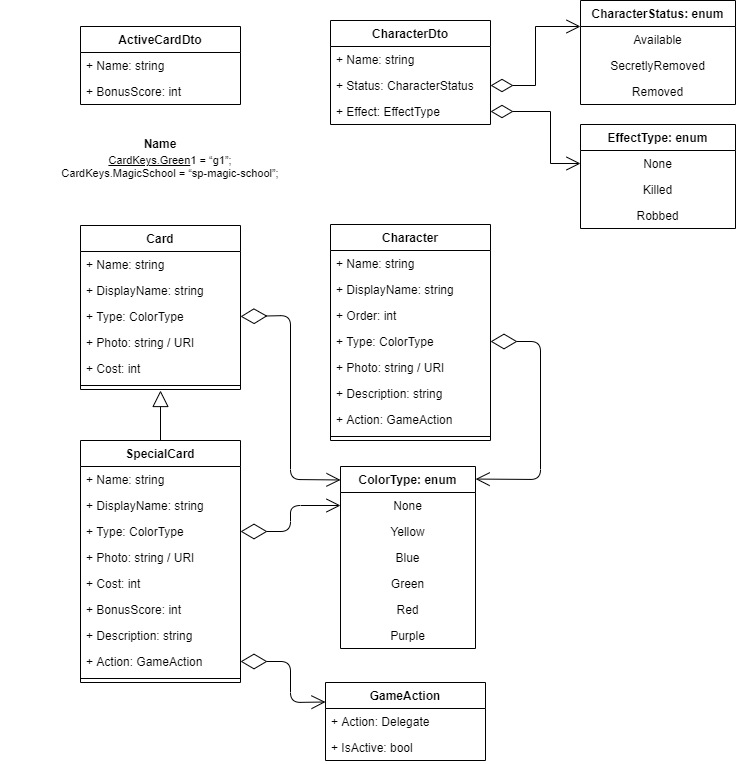

The diagram above was exported from draw.io. Its source (the exported page's mxGraphModel, read from the mxfile embedded in the PNG):
<mxGraphModel dx="1463" dy="846" grid="1" gridSize="10" guides="1" tooltips="1" connect="1" arrows="1" fold="1" page="1" pageScale="1" pageWidth="850" pageHeight="1100" math="0" shadow="0">
  <root>
    <mxCell id="0" />
    <mxCell id="1" parent="0" />
    <mxCell id="D_Rorvny7IuKERs86Ul9-79" style="edgeStyle=none;curved=1;rounded=0;orthogonalLoop=1;jettySize=auto;html=1;exitX=0.5;exitY=0;exitDx=0;exitDy=0;fontSize=12;endArrow=block;startSize=14;endSize=14;sourcePerimeterSpacing=8;targetPerimeterSpacing=8;endFill=0;" parent="1" source="D_Rorvny7IuKERs86Ul9-70" edge="1">
      <mxGeometry relative="1" as="geometry">
        <mxPoint x="180" y="410" as="targetPoint" />
      </mxGeometry>
    </mxCell>
    <mxCell id="D_Rorvny7IuKERs86Ul9-70" value="SpecialCard" style="swimlane;fontStyle=1;align=center;verticalAlign=top;childLayout=stackLayout;horizontal=1;startSize=26;horizontalStack=0;resizeParent=1;resizeParentMax=0;resizeLast=0;collapsible=1;marginBottom=0;hachureGap=4;pointerEvents=0;" parent="1" vertex="1">
      <mxGeometry x="100" y="460" width="160" height="242" as="geometry" />
    </mxCell>
    <mxCell id="qL04WNLX8uc5PbZ2iO6--4" value="+ Name: string" style="text;strokeColor=none;fillColor=none;align=left;verticalAlign=top;spacingLeft=4;spacingRight=4;overflow=hidden;rotatable=0;points=[[0,0.5],[1,0.5]];portConstraint=eastwest;" parent="D_Rorvny7IuKERs86Ul9-70" vertex="1">
      <mxGeometry y="26" width="160" height="26" as="geometry" />
    </mxCell>
    <mxCell id="D_Rorvny7IuKERs86Ul9-71" value="+ DisplayName: string" style="text;strokeColor=none;fillColor=none;align=left;verticalAlign=top;spacingLeft=4;spacingRight=4;overflow=hidden;rotatable=0;points=[[0,0.5],[1,0.5]];portConstraint=eastwest;" parent="D_Rorvny7IuKERs86Ul9-70" vertex="1">
      <mxGeometry y="52" width="160" height="26" as="geometry" />
    </mxCell>
    <mxCell id="D_Rorvny7IuKERs86Ul9-72" value="+ Type: ColorType" style="text;strokeColor=none;fillColor=none;align=left;verticalAlign=top;spacingLeft=4;spacingRight=4;overflow=hidden;rotatable=0;points=[[0,0.5],[1,0.5]];portConstraint=eastwest;" parent="D_Rorvny7IuKERs86Ul9-70" vertex="1">
      <mxGeometry y="78" width="160" height="26" as="geometry" />
    </mxCell>
    <mxCell id="D_Rorvny7IuKERs86Ul9-73" value="+ Photo: string / URI" style="text;strokeColor=none;fillColor=none;align=left;verticalAlign=top;spacingLeft=4;spacingRight=4;overflow=hidden;rotatable=0;points=[[0,0.5],[1,0.5]];portConstraint=eastwest;" parent="D_Rorvny7IuKERs86Ul9-70" vertex="1">
      <mxGeometry y="104" width="160" height="26" as="geometry" />
    </mxCell>
    <mxCell id="D_Rorvny7IuKERs86Ul9-74" value="+ Cost: int" style="text;strokeColor=none;fillColor=none;align=left;verticalAlign=top;spacingLeft=4;spacingRight=4;overflow=hidden;rotatable=0;points=[[0,0.5],[1,0.5]];portConstraint=eastwest;" parent="D_Rorvny7IuKERs86Ul9-70" vertex="1">
      <mxGeometry y="130" width="160" height="26" as="geometry" />
    </mxCell>
    <mxCell id="D_Rorvny7IuKERs86Ul9-77" value="+ BonusScore: int" style="text;strokeColor=none;fillColor=none;align=left;verticalAlign=top;spacingLeft=4;spacingRight=4;overflow=hidden;rotatable=0;points=[[0,0.5],[1,0.5]];portConstraint=eastwest;" parent="D_Rorvny7IuKERs86Ul9-70" vertex="1">
      <mxGeometry y="156" width="160" height="26" as="geometry" />
    </mxCell>
    <mxCell id="D_Rorvny7IuKERs86Ul9-78" value="+ Description: string" style="text;strokeColor=none;fillColor=none;align=left;verticalAlign=top;spacingLeft=4;spacingRight=4;overflow=hidden;rotatable=0;points=[[0,0.5],[1,0.5]];portConstraint=eastwest;" parent="D_Rorvny7IuKERs86Ul9-70" vertex="1">
      <mxGeometry y="182" width="160" height="26" as="geometry" />
    </mxCell>
    <mxCell id="D_Rorvny7IuKERs86Ul9-76" value="+ Action: GameAction" style="text;strokeColor=none;fillColor=none;align=left;verticalAlign=top;spacingLeft=4;spacingRight=4;overflow=hidden;rotatable=0;points=[[0,0.5],[1,0.5]];portConstraint=eastwest;" parent="D_Rorvny7IuKERs86Ul9-70" vertex="1">
      <mxGeometry y="208" width="160" height="26" as="geometry" />
    </mxCell>
    <mxCell id="D_Rorvny7IuKERs86Ul9-114" value="" style="line;strokeWidth=1;fillColor=none;align=left;verticalAlign=middle;spacingTop=-1;spacingLeft=3;spacingRight=3;rotatable=0;labelPosition=right;points=[];portConstraint=eastwest;hachureGap=4;pointerEvents=0;labelBackgroundColor=none;fontSize=12;html=0;" parent="D_Rorvny7IuKERs86Ul9-70" vertex="1">
      <mxGeometry y="234" width="160" height="8" as="geometry" />
    </mxCell>
    <mxCell id="D_Rorvny7IuKERs86Ul9-80" value="Character" style="swimlane;fontStyle=1;align=center;verticalAlign=top;childLayout=stackLayout;horizontal=1;startSize=26;horizontalStack=0;resizeParent=1;resizeParentMax=0;resizeLast=0;collapsible=1;marginBottom=0;hachureGap=4;pointerEvents=0;" parent="1" vertex="1">
      <mxGeometry x="350" y="244" width="160" height="216" as="geometry" />
    </mxCell>
    <mxCell id="qL04WNLX8uc5PbZ2iO6--2" value="+ Name: string" style="text;strokeColor=none;fillColor=none;align=left;verticalAlign=top;spacingLeft=4;spacingRight=4;overflow=hidden;rotatable=0;points=[[0,0.5],[1,0.5]];portConstraint=eastwest;" parent="D_Rorvny7IuKERs86Ul9-80" vertex="1">
      <mxGeometry y="26" width="160" height="26" as="geometry" />
    </mxCell>
    <mxCell id="D_Rorvny7IuKERs86Ul9-81" value="+ DisplayName: string" style="text;strokeColor=none;fillColor=none;align=left;verticalAlign=top;spacingLeft=4;spacingRight=4;overflow=hidden;rotatable=0;points=[[0,0.5],[1,0.5]];portConstraint=eastwest;" parent="D_Rorvny7IuKERs86Ul9-80" vertex="1">
      <mxGeometry y="52" width="160" height="26" as="geometry" />
    </mxCell>
    <mxCell id="D_Rorvny7IuKERs86Ul9-84" value="+ Order: int" style="text;strokeColor=none;fillColor=none;align=left;verticalAlign=top;spacingLeft=4;spacingRight=4;overflow=hidden;rotatable=0;points=[[0,0.5],[1,0.5]];portConstraint=eastwest;" parent="D_Rorvny7IuKERs86Ul9-80" vertex="1">
      <mxGeometry y="78" width="160" height="26" as="geometry" />
    </mxCell>
    <mxCell id="D_Rorvny7IuKERs86Ul9-82" value="+ Type: ColorType" style="text;strokeColor=none;fillColor=none;align=left;verticalAlign=top;spacingLeft=4;spacingRight=4;overflow=hidden;rotatable=0;points=[[0,0.5],[1,0.5]];portConstraint=eastwest;" parent="D_Rorvny7IuKERs86Ul9-80" vertex="1">
      <mxGeometry y="104" width="160" height="26" as="geometry" />
    </mxCell>
    <mxCell id="D_Rorvny7IuKERs86Ul9-83" value="+ Photo: string / URI" style="text;strokeColor=none;fillColor=none;align=left;verticalAlign=top;spacingLeft=4;spacingRight=4;overflow=hidden;rotatable=0;points=[[0,0.5],[1,0.5]];portConstraint=eastwest;" parent="D_Rorvny7IuKERs86Ul9-80" vertex="1">
      <mxGeometry y="130" width="160" height="26" as="geometry" />
    </mxCell>
    <mxCell id="D_Rorvny7IuKERs86Ul9-86" value="+ Description: string" style="text;strokeColor=none;fillColor=none;align=left;verticalAlign=top;spacingLeft=4;spacingRight=4;overflow=hidden;rotatable=0;points=[[0,0.5],[1,0.5]];portConstraint=eastwest;" parent="D_Rorvny7IuKERs86Ul9-80" vertex="1">
      <mxGeometry y="156" width="160" height="26" as="geometry" />
    </mxCell>
    <mxCell id="D_Rorvny7IuKERs86Ul9-94" value="+ Action: GameAction" style="text;strokeColor=none;fillColor=none;align=left;verticalAlign=top;spacingLeft=4;spacingRight=4;overflow=hidden;rotatable=0;points=[[0,0.5],[1,0.5]];portConstraint=eastwest;" parent="D_Rorvny7IuKERs86Ul9-80" vertex="1">
      <mxGeometry y="182" width="160" height="26" as="geometry" />
    </mxCell>
    <mxCell id="D_Rorvny7IuKERs86Ul9-112" value="" style="line;strokeWidth=1;fillColor=none;align=left;verticalAlign=middle;spacingTop=-1;spacingLeft=3;spacingRight=3;rotatable=0;labelPosition=right;points=[];portConstraint=eastwest;hachureGap=4;pointerEvents=0;labelBackgroundColor=none;fontSize=12;html=0;" parent="D_Rorvny7IuKERs86Ul9-80" vertex="1">
      <mxGeometry y="208" width="160" height="8" as="geometry" />
    </mxCell>
    <mxCell id="D_Rorvny7IuKERs86Ul9-99" value="ColorType: enum" style="swimlane;fontStyle=1;align=center;verticalAlign=top;childLayout=stackLayout;horizontal=1;startSize=26;horizontalStack=0;resizeParent=1;resizeParentMax=0;resizeLast=0;collapsible=1;marginBottom=0;hachureGap=4;pointerEvents=0;labelBackgroundColor=none;fontSize=12;fillColor=none;html=0;" parent="1" vertex="1">
      <mxGeometry x="360" y="486" width="135" height="182" as="geometry" />
    </mxCell>
    <mxCell id="D_Rorvny7IuKERs86Ul9-103" value="None" style="text;strokeColor=none;fillColor=none;align=center;verticalAlign=top;spacingLeft=4;spacingRight=4;overflow=hidden;rotatable=0;points=[[0,0.5],[1,0.5]];portConstraint=eastwest;hachureGap=4;pointerEvents=0;labelBackgroundColor=none;fontSize=12;html=0;" parent="D_Rorvny7IuKERs86Ul9-99" vertex="1">
      <mxGeometry y="26" width="135" height="26" as="geometry" />
    </mxCell>
    <mxCell id="D_Rorvny7IuKERs86Ul9-104" value="Yellow" style="text;strokeColor=none;fillColor=none;align=center;verticalAlign=top;spacingLeft=4;spacingRight=4;overflow=hidden;rotatable=0;points=[[0,0.5],[1,0.5]];portConstraint=eastwest;hachureGap=4;pointerEvents=0;labelBackgroundColor=none;fontSize=12;html=0;" parent="D_Rorvny7IuKERs86Ul9-99" vertex="1">
      <mxGeometry y="52" width="135" height="26" as="geometry" />
    </mxCell>
    <mxCell id="D_Rorvny7IuKERs86Ul9-105" value="Blue" style="text;strokeColor=none;fillColor=none;align=center;verticalAlign=top;spacingLeft=4;spacingRight=4;overflow=hidden;rotatable=0;points=[[0,0.5],[1,0.5]];portConstraint=eastwest;hachureGap=4;pointerEvents=0;labelBackgroundColor=none;fontSize=12;html=0;" parent="D_Rorvny7IuKERs86Ul9-99" vertex="1">
      <mxGeometry y="78" width="135" height="26" as="geometry" />
    </mxCell>
    <mxCell id="D_Rorvny7IuKERs86Ul9-106" value="Green" style="text;strokeColor=none;fillColor=none;align=center;verticalAlign=top;spacingLeft=4;spacingRight=4;overflow=hidden;rotatable=0;points=[[0,0.5],[1,0.5]];portConstraint=eastwest;hachureGap=4;pointerEvents=0;labelBackgroundColor=none;fontSize=12;html=0;" parent="D_Rorvny7IuKERs86Ul9-99" vertex="1">
      <mxGeometry y="104" width="135" height="26" as="geometry" />
    </mxCell>
    <mxCell id="D_Rorvny7IuKERs86Ul9-107" value="Red" style="text;strokeColor=none;fillColor=none;align=center;verticalAlign=top;spacingLeft=4;spacingRight=4;overflow=hidden;rotatable=0;points=[[0,0.5],[1,0.5]];portConstraint=eastwest;hachureGap=4;pointerEvents=0;labelBackgroundColor=none;fontSize=12;html=0;" parent="D_Rorvny7IuKERs86Ul9-99" vertex="1">
      <mxGeometry y="130" width="135" height="26" as="geometry" />
    </mxCell>
    <mxCell id="D_Rorvny7IuKERs86Ul9-108" value="Purple" style="text;strokeColor=none;fillColor=none;align=center;verticalAlign=top;spacingLeft=4;spacingRight=4;overflow=hidden;rotatable=0;points=[[0,0.5],[1,0.5]];portConstraint=eastwest;hachureGap=4;pointerEvents=0;labelBackgroundColor=none;fontSize=12;html=0;" parent="D_Rorvny7IuKERs86Ul9-99" vertex="1">
      <mxGeometry y="156" width="135" height="26" as="geometry" />
    </mxCell>
    <mxCell id="D_Rorvny7IuKERs86Ul9-109" value="" style="endArrow=open;endFill=0;endSize=12;html=1;sourcePerimeterSpacing=8;targetPerimeterSpacing=8;fontSize=12;exitX=1;exitY=0.5;exitDx=0;exitDy=0;entryX=0;entryY=0.074;entryDx=0;entryDy=0;entryPerimeter=0;startArrow=diamondThin;startFill=0;startSize=24;" parent="1" source="D_Rorvny7IuKERs86Ul9-66" target="D_Rorvny7IuKERs86Ul9-99" edge="1">
      <mxGeometry width="160" relative="1" as="geometry">
        <mxPoint x="340" y="510" as="sourcePoint" />
        <mxPoint x="500" y="510" as="targetPoint" />
        <Array as="points">
          <mxPoint x="310" y="335" />
          <mxPoint x="310" y="499" />
        </Array>
      </mxGeometry>
    </mxCell>
    <mxCell id="D_Rorvny7IuKERs86Ul9-110" value="" style="endArrow=open;endFill=0;endSize=12;html=1;sourcePerimeterSpacing=8;targetPerimeterSpacing=8;fontSize=12;exitX=1;exitY=0.5;exitDx=0;exitDy=0;entryX=0;entryY=0.5;entryDx=0;entryDy=0;startArrow=diamondThin;startFill=0;startSize=24;" parent="1" source="D_Rorvny7IuKERs86Ul9-72" target="D_Rorvny7IuKERs86Ul9-103" edge="1">
      <mxGeometry width="160" relative="1" as="geometry">
        <mxPoint x="270" y="355" as="sourcePoint" />
        <mxPoint x="370" y="509.4680000000001" as="targetPoint" />
        <Array as="points">
          <mxPoint x="310" y="551" />
          <mxPoint x="310" y="525" />
        </Array>
      </mxGeometry>
    </mxCell>
    <mxCell id="D_Rorvny7IuKERs86Ul9-111" value="" style="endArrow=open;endFill=0;endSize=12;html=1;sourcePerimeterSpacing=8;targetPerimeterSpacing=8;fontSize=12;exitX=1;exitY=0.5;exitDx=0;exitDy=0;entryX=1.001;entryY=0.069;entryDx=0;entryDy=0;startArrow=diamondThin;startFill=0;startSize=24;entryPerimeter=0;" parent="1" source="D_Rorvny7IuKERs86Ul9-82" target="D_Rorvny7IuKERs86Ul9-99" edge="1">
      <mxGeometry width="160" relative="1" as="geometry">
        <mxPoint x="270" y="535" as="sourcePoint" />
        <mxPoint x="370" y="535" as="targetPoint" />
        <Array as="points">
          <mxPoint x="560" y="361" />
          <mxPoint x="560" y="499" />
        </Array>
      </mxGeometry>
    </mxCell>
    <mxCell id="D_Rorvny7IuKERs86Ul9-20" value="Card" style="swimlane;fontStyle=1;align=center;verticalAlign=top;childLayout=stackLayout;horizontal=1;startSize=26;horizontalStack=0;resizeParent=1;resizeParentMax=0;resizeLast=0;collapsible=1;marginBottom=0;hachureGap=4;pointerEvents=0;" parent="1" vertex="1">
      <mxGeometry x="100" y="245" width="160" height="164" as="geometry" />
    </mxCell>
    <mxCell id="qL04WNLX8uc5PbZ2iO6--1" value="+ Name: string" style="text;strokeColor=none;fillColor=none;align=left;verticalAlign=top;spacingLeft=4;spacingRight=4;overflow=hidden;rotatable=0;points=[[0,0.5],[1,0.5]];portConstraint=eastwest;" parent="D_Rorvny7IuKERs86Ul9-20" vertex="1">
      <mxGeometry y="26" width="160" height="26" as="geometry" />
    </mxCell>
    <mxCell id="D_Rorvny7IuKERs86Ul9-21" value="+ DisplayName: string" style="text;strokeColor=none;fillColor=none;align=left;verticalAlign=top;spacingLeft=4;spacingRight=4;overflow=hidden;rotatable=0;points=[[0,0.5],[1,0.5]];portConstraint=eastwest;" parent="D_Rorvny7IuKERs86Ul9-20" vertex="1">
      <mxGeometry y="52" width="160" height="26" as="geometry" />
    </mxCell>
    <mxCell id="D_Rorvny7IuKERs86Ul9-66" value="+ Type: ColorType" style="text;strokeColor=none;fillColor=none;align=left;verticalAlign=top;spacingLeft=4;spacingRight=4;overflow=hidden;rotatable=0;points=[[0,0.5],[1,0.5]];portConstraint=eastwest;" parent="D_Rorvny7IuKERs86Ul9-20" vertex="1">
      <mxGeometry y="78" width="160" height="26" as="geometry" />
    </mxCell>
    <mxCell id="D_Rorvny7IuKERs86Ul9-67" value="+ Photo: string / URI" style="text;strokeColor=none;fillColor=none;align=left;verticalAlign=top;spacingLeft=4;spacingRight=4;overflow=hidden;rotatable=0;points=[[0,0.5],[1,0.5]];portConstraint=eastwest;" parent="D_Rorvny7IuKERs86Ul9-20" vertex="1">
      <mxGeometry y="104" width="160" height="26" as="geometry" />
    </mxCell>
    <mxCell id="D_Rorvny7IuKERs86Ul9-68" value="+ Cost: int" style="text;strokeColor=none;fillColor=none;align=left;verticalAlign=top;spacingLeft=4;spacingRight=4;overflow=hidden;rotatable=0;points=[[0,0.5],[1,0.5]];portConstraint=eastwest;" parent="D_Rorvny7IuKERs86Ul9-20" vertex="1">
      <mxGeometry y="130" width="160" height="26" as="geometry" />
    </mxCell>
    <mxCell id="D_Rorvny7IuKERs86Ul9-113" value="" style="line;strokeWidth=1;fillColor=none;align=left;verticalAlign=middle;spacingTop=-1;spacingLeft=3;spacingRight=3;rotatable=0;labelPosition=right;points=[];portConstraint=eastwest;hachureGap=4;pointerEvents=0;labelBackgroundColor=none;fontSize=12;html=0;" parent="D_Rorvny7IuKERs86Ul9-20" vertex="1">
      <mxGeometry y="156" width="160" height="8" as="geometry" />
    </mxCell>
    <mxCell id="D_Rorvny7IuKERs86Ul9-19" value="&#10;&#10;&lt;a class=&quot;anchor-url&quot; href=&quot;https://cardkeys.green/&quot; target=&quot;_blank&quot; style=&quot;box-sizing: inherit ; text-decoration: underline ; font-size: 11px ; font-style: normal ; font-weight: 400 ; letter-spacing: normal ; text-indent: 0px ; text-transform: none ; word-spacing: 0px&quot;&gt;CardKeys.Green&lt;/a&gt;&lt;span style=&quot;font-size: 11px ; font-style: normal ; font-weight: 400 ; letter-spacing: normal ; text-indent: 0px ; text-transform: none ; word-spacing: 0px ; display: inline ; float: none&quot;&gt;1 = “g1”;&#10;CardKeys.MagicSchool = “sp-magic-school”;&lt;/span&gt;&#10;&#10;" style="text;html=1;strokeColor=none;fillColor=none;align=center;verticalAlign=middle;whiteSpace=wrap;rounded=0;hachureGap=4;pointerEvents=0;fontSize=11;fontColor=#000000;labelBackgroundColor=none;" parent="1" vertex="1">
      <mxGeometry x="20" y="176" width="340" height="20" as="geometry" />
    </mxCell>
    <mxCell id="D_Rorvny7IuKERs86Ul9-2" value="Name" style="text;strokeColor=none;fillColor=none;align=center;verticalAlign=top;spacingLeft=4;spacingRight=4;overflow=hidden;rotatable=0;points=[[0,0.5],[1,0.5]];portConstraint=eastwest;fontStyle=1" parent="1" vertex="1">
      <mxGeometry x="110" y="150" width="140" height="26" as="geometry" />
    </mxCell>
    <mxCell id="qL04WNLX8uc5PbZ2iO6--6" value="GameAction" style="swimlane;fontStyle=1;align=center;verticalAlign=top;childLayout=stackLayout;horizontal=1;startSize=26;horizontalStack=0;resizeParent=1;resizeParentMax=0;resizeLast=0;collapsible=1;marginBottom=0;" parent="1" vertex="1">
      <mxGeometry x="345" y="702" width="160" height="78" as="geometry" />
    </mxCell>
    <mxCell id="qL04WNLX8uc5PbZ2iO6--7" value="+ Action: Delegate" style="text;strokeColor=none;fillColor=none;align=left;verticalAlign=top;spacingLeft=4;spacingRight=4;overflow=hidden;rotatable=0;points=[[0,0.5],[1,0.5]];portConstraint=eastwest;" parent="qL04WNLX8uc5PbZ2iO6--6" vertex="1">
      <mxGeometry y="26" width="160" height="26" as="geometry" />
    </mxCell>
    <mxCell id="qL04WNLX8uc5PbZ2iO6--10" value="+ IsActive: bool" style="text;strokeColor=none;fillColor=none;align=left;verticalAlign=top;spacingLeft=4;spacingRight=4;overflow=hidden;rotatable=0;points=[[0,0.5],[1,0.5]];portConstraint=eastwest;" parent="qL04WNLX8uc5PbZ2iO6--6" vertex="1">
      <mxGeometry y="52" width="160" height="26" as="geometry" />
    </mxCell>
    <mxCell id="qL04WNLX8uc5PbZ2iO6--11" value="" style="endArrow=open;endFill=0;endSize=12;html=1;sourcePerimeterSpacing=8;targetPerimeterSpacing=8;fontSize=12;exitX=1;exitY=0.5;exitDx=0;exitDy=0;entryX=0;entryY=0.25;entryDx=0;entryDy=0;startArrow=diamondThin;startFill=0;startSize=24;" parent="1" source="D_Rorvny7IuKERs86Ul9-76" target="qL04WNLX8uc5PbZ2iO6--6" edge="1">
      <mxGeometry width="160" relative="1" as="geometry">
        <mxPoint x="260" y="676" as="sourcePoint" />
        <mxPoint x="360" y="649.9999999999998" as="targetPoint" />
        <Array as="points">
          <mxPoint x="310" y="681" />
          <mxPoint x="310" y="722" />
        </Array>
      </mxGeometry>
    </mxCell>
    <mxCell id="qL04WNLX8uc5PbZ2iO6--12" value="ActiveCardDto" style="swimlane;fontStyle=1;align=center;verticalAlign=top;childLayout=stackLayout;horizontal=1;startSize=26;horizontalStack=0;resizeParent=1;resizeParentMax=0;resizeLast=0;collapsible=1;marginBottom=0;" parent="1" vertex="1">
      <mxGeometry x="100" y="46" width="160" height="78" as="geometry" />
    </mxCell>
    <mxCell id="qL04WNLX8uc5PbZ2iO6--13" value="+ Name: string" style="text;strokeColor=none;fillColor=none;align=left;verticalAlign=top;spacingLeft=4;spacingRight=4;overflow=hidden;rotatable=0;points=[[0,0.5],[1,0.5]];portConstraint=eastwest;" parent="qL04WNLX8uc5PbZ2iO6--12" vertex="1">
      <mxGeometry y="26" width="160" height="26" as="geometry" />
    </mxCell>
    <mxCell id="qL04WNLX8uc5PbZ2iO6--19" value="+ BonusScore: int" style="text;strokeColor=none;fillColor=none;align=left;verticalAlign=top;spacingLeft=4;spacingRight=4;overflow=hidden;rotatable=0;points=[[0,0.5],[1,0.5]];portConstraint=eastwest;" parent="qL04WNLX8uc5PbZ2iO6--12" vertex="1">
      <mxGeometry y="52" width="160" height="26" as="geometry" />
    </mxCell>
    <mxCell id="qL04WNLX8uc5PbZ2iO6--20" value="CharacterDto" style="swimlane;fontStyle=1;align=center;verticalAlign=top;childLayout=stackLayout;horizontal=1;startSize=26;horizontalStack=0;resizeParent=1;resizeParentMax=0;resizeLast=0;collapsible=1;marginBottom=0;" parent="1" vertex="1">
      <mxGeometry x="350" y="40" width="160" height="104" as="geometry" />
    </mxCell>
    <mxCell id="qL04WNLX8uc5PbZ2iO6--21" value="+ Name: string" style="text;strokeColor=none;fillColor=none;align=left;verticalAlign=top;spacingLeft=4;spacingRight=4;overflow=hidden;rotatable=0;points=[[0,0.5],[1,0.5]];portConstraint=eastwest;" parent="qL04WNLX8uc5PbZ2iO6--20" vertex="1">
      <mxGeometry y="26" width="160" height="26" as="geometry" />
    </mxCell>
    <mxCell id="qL04WNLX8uc5PbZ2iO6--22" value="+ Status: CharacterStatus" style="text;strokeColor=none;fillColor=none;align=left;verticalAlign=top;spacingLeft=4;spacingRight=4;overflow=hidden;rotatable=0;points=[[0,0.5],[1,0.5]];portConstraint=eastwest;" parent="qL04WNLX8uc5PbZ2iO6--20" vertex="1">
      <mxGeometry y="52" width="160" height="26" as="geometry" />
    </mxCell>
    <mxCell id="qL04WNLX8uc5PbZ2iO6--31" value="+ Effect: EffectType" style="text;strokeColor=none;fillColor=none;align=left;verticalAlign=top;spacingLeft=4;spacingRight=4;overflow=hidden;rotatable=0;points=[[0,0.5],[1,0.5]];portConstraint=eastwest;" parent="qL04WNLX8uc5PbZ2iO6--20" vertex="1">
      <mxGeometry y="78" width="160" height="26" as="geometry" />
    </mxCell>
    <mxCell id="qL04WNLX8uc5PbZ2iO6--23" value="CharacterStatus: enum" style="swimlane;fontStyle=1;align=center;verticalAlign=top;childLayout=stackLayout;horizontal=1;startSize=26;horizontalStack=0;resizeParent=1;resizeParentMax=0;resizeLast=0;collapsible=1;marginBottom=0;hachureGap=4;pointerEvents=0;labelBackgroundColor=none;fontSize=12;fillColor=none;html=0;" parent="1" vertex="1">
      <mxGeometry x="600" y="20" width="155" height="104" as="geometry" />
    </mxCell>
    <mxCell id="qL04WNLX8uc5PbZ2iO6--24" value="Available" style="text;strokeColor=none;fillColor=none;align=center;verticalAlign=top;spacingLeft=4;spacingRight=4;overflow=hidden;rotatable=0;points=[[0,0.5],[1,0.5]];portConstraint=eastwest;hachureGap=4;pointerEvents=0;labelBackgroundColor=none;fontSize=12;html=0;" parent="qL04WNLX8uc5PbZ2iO6--23" vertex="1">
      <mxGeometry y="26" width="155" height="26" as="geometry" />
    </mxCell>
    <mxCell id="qL04WNLX8uc5PbZ2iO6--25" value="SecretlyRemoved" style="text;strokeColor=none;fillColor=none;align=center;verticalAlign=top;spacingLeft=4;spacingRight=4;overflow=hidden;rotatable=0;points=[[0,0.5],[1,0.5]];portConstraint=eastwest;hachureGap=4;pointerEvents=0;labelBackgroundColor=none;fontSize=12;html=0;" parent="qL04WNLX8uc5PbZ2iO6--23" vertex="1">
      <mxGeometry y="52" width="155" height="26" as="geometry" />
    </mxCell>
    <mxCell id="qL04WNLX8uc5PbZ2iO6--27" value="Removed" style="text;strokeColor=none;fillColor=none;align=center;verticalAlign=top;spacingLeft=4;spacingRight=4;overflow=hidden;rotatable=0;points=[[0,0.5],[1,0.5]];portConstraint=eastwest;hachureGap=4;pointerEvents=0;labelBackgroundColor=none;fontSize=12;html=0;" parent="qL04WNLX8uc5PbZ2iO6--23" vertex="1">
      <mxGeometry y="78" width="155" height="26" as="geometry" />
    </mxCell>
    <mxCell id="qL04WNLX8uc5PbZ2iO6--30" style="edgeStyle=orthogonalEdgeStyle;rounded=0;orthogonalLoop=1;jettySize=auto;html=1;exitX=1;exitY=0.5;exitDx=0;exitDy=0;entryX=0;entryY=0.25;entryDx=0;entryDy=0;startArrow=diamondThin;startFill=0;endSize=12;startSize=20;endArrow=open;endFill=0;" parent="1" source="qL04WNLX8uc5PbZ2iO6--22" target="qL04WNLX8uc5PbZ2iO6--23" edge="1">
      <mxGeometry relative="1" as="geometry" />
    </mxCell>
    <mxCell id="qL04WNLX8uc5PbZ2iO6--32" value="EffectType: enum" style="swimlane;fontStyle=1;align=center;verticalAlign=top;childLayout=stackLayout;horizontal=1;startSize=26;horizontalStack=0;resizeParent=1;resizeParentMax=0;resizeLast=0;collapsible=1;marginBottom=0;hachureGap=4;pointerEvents=0;labelBackgroundColor=none;fontSize=12;fillColor=none;html=0;" parent="1" vertex="1">
      <mxGeometry x="600" y="144" width="155" height="104" as="geometry" />
    </mxCell>
    <mxCell id="qL04WNLX8uc5PbZ2iO6--33" value="None" style="text;strokeColor=none;fillColor=none;align=center;verticalAlign=top;spacingLeft=4;spacingRight=4;overflow=hidden;rotatable=0;points=[[0,0.5],[1,0.5]];portConstraint=eastwest;hachureGap=4;pointerEvents=0;labelBackgroundColor=none;fontSize=12;html=0;" parent="qL04WNLX8uc5PbZ2iO6--32" vertex="1">
      <mxGeometry y="26" width="155" height="26" as="geometry" />
    </mxCell>
    <mxCell id="qL04WNLX8uc5PbZ2iO6--34" value="Killed" style="text;strokeColor=none;fillColor=none;align=center;verticalAlign=top;spacingLeft=4;spacingRight=4;overflow=hidden;rotatable=0;points=[[0,0.5],[1,0.5]];portConstraint=eastwest;hachureGap=4;pointerEvents=0;labelBackgroundColor=none;fontSize=12;html=0;" parent="qL04WNLX8uc5PbZ2iO6--32" vertex="1">
      <mxGeometry y="52" width="155" height="26" as="geometry" />
    </mxCell>
    <mxCell id="qL04WNLX8uc5PbZ2iO6--35" value="Robbed" style="text;strokeColor=none;fillColor=none;align=center;verticalAlign=top;spacingLeft=4;spacingRight=4;overflow=hidden;rotatable=0;points=[[0,0.5],[1,0.5]];portConstraint=eastwest;hachureGap=4;pointerEvents=0;labelBackgroundColor=none;fontSize=12;html=0;" parent="qL04WNLX8uc5PbZ2iO6--32" vertex="1">
      <mxGeometry y="78" width="155" height="26" as="geometry" />
    </mxCell>
    <mxCell id="qL04WNLX8uc5PbZ2iO6--36" style="edgeStyle=orthogonalEdgeStyle;rounded=0;orthogonalLoop=1;jettySize=auto;html=1;exitX=1;exitY=0.5;exitDx=0;exitDy=0;startArrow=diamondThin;startFill=0;endSize=12;startSize=20;endArrow=open;endFill=0;" parent="1" source="qL04WNLX8uc5PbZ2iO6--31" target="qL04WNLX8uc5PbZ2iO6--33" edge="1">
      <mxGeometry relative="1" as="geometry">
        <mxPoint x="530" y="129" as="sourcePoint" />
        <mxPoint x="600" y="70.00000000000011" as="targetPoint" />
        <Array as="points">
          <mxPoint x="570" y="131" />
          <mxPoint x="570" y="183" />
        </Array>
      </mxGeometry>
    </mxCell>
  </root>
</mxGraphModel>